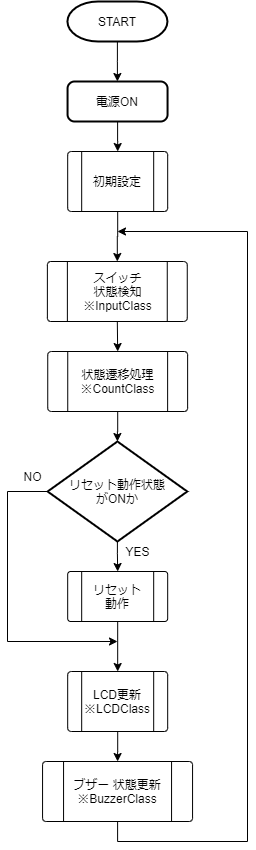

The diagram above was exported from draw.io. Its source (the exported page's mxGraphModel, read from the mxfile embedded in the PNG):
<mxGraphModel dx="2153" dy="806" grid="1" gridSize="10" guides="1" tooltips="1" connect="1" arrows="1" fold="1" page="1" pageScale="1" pageWidth="827" pageHeight="1169" math="0" shadow="0">
  <root>
    <mxCell id="WIyWlLk6GJQsqaUBKTNV-0" />
    <mxCell id="WIyWlLk6GJQsqaUBKTNV-1" parent="WIyWlLk6GJQsqaUBKTNV-0" />
    <mxCell id="I_p4vhiAbwcD4wFlUcgN-5" value="" style="edgeStyle=orthogonalEdgeStyle;rounded=0;orthogonalLoop=1;jettySize=auto;html=1;" parent="WIyWlLk6GJQsqaUBKTNV-1" source="vjxzMIkRlIcrUZipFX47-1" target="vjxzMIkRlIcrUZipFX47-3" edge="1">
      <mxGeometry relative="1" as="geometry">
        <Array as="points">
          <mxPoint x="-423" y="110" />
          <mxPoint x="-423" y="110" />
        </Array>
      </mxGeometry>
    </mxCell>
    <mxCell id="vjxzMIkRlIcrUZipFX47-1" value="START" style="strokeWidth=2;html=1;shape=mxgraph.flowchart.terminator;whiteSpace=wrap;" parent="WIyWlLk6GJQsqaUBKTNV-1" vertex="1">
      <mxGeometry x="-473.05999999999995" y="50" width="100" height="40" as="geometry" />
    </mxCell>
    <mxCell id="vjxzMIkRlIcrUZipFX47-3" value="電源ON" style="rounded=1;whiteSpace=wrap;html=1;absoluteArcSize=1;arcSize=14;strokeWidth=2;" parent="WIyWlLk6GJQsqaUBKTNV-1" vertex="1">
      <mxGeometry x="-472.93999999999994" y="130" width="100" height="40" as="geometry" />
    </mxCell>
    <mxCell id="vjxzMIkRlIcrUZipFX47-7" value="" style="edgeStyle=orthogonalEdgeStyle;rounded=0;orthogonalLoop=1;jettySize=auto;html=1;exitX=0.5;exitY=1;exitDx=0;exitDy=0;entryX=0.5;entryY=0;entryDx=0;entryDy=0;" parent="WIyWlLk6GJQsqaUBKTNV-1" source="OX-APc4vV4FNbITjWXAS-0" target="vjxzMIkRlIcrUZipFX47-10" edge="1">
      <mxGeometry relative="1" as="geometry">
        <mxPoint x="-422.82000000000005" y="380" as="targetPoint" />
        <mxPoint x="-422.94000000000005" y="250" as="sourcePoint" />
        <Array as="points" />
      </mxGeometry>
    </mxCell>
    <mxCell id="I_p4vhiAbwcD4wFlUcgN-12" value="" style="edgeStyle=orthogonalEdgeStyle;rounded=0;orthogonalLoop=1;jettySize=auto;html=1;exitX=0.5;exitY=1;exitDx=0;exitDy=0;entryX=0.5;entryY=0;entryDx=0;entryDy=0;" parent="WIyWlLk6GJQsqaUBKTNV-1" source="vjxzMIkRlIcrUZipFX47-10" target="EDO3sFrYR6sNuQmJ0-m0-1" edge="1">
      <mxGeometry relative="1" as="geometry">
        <mxPoint x="-423" y="350" as="sourcePoint" />
        <mxPoint x="-422.81999999999994" y="430" as="targetPoint" />
      </mxGeometry>
    </mxCell>
    <mxCell id="vjxzMIkRlIcrUZipFX47-10" value="スイッチ&lt;br&gt;状態検知&lt;br&gt;※InputClass" style="verticalLabelPosition=middle;verticalAlign=middle;html=1;shape=process;whiteSpace=wrap;rounded=1;size=0.14;arcSize=6;labelPosition=center;align=center;" parent="WIyWlLk6GJQsqaUBKTNV-1" vertex="1">
      <mxGeometry x="-493.12" y="310" width="139.88" height="60" as="geometry" />
    </mxCell>
    <mxCell id="vjxzMIkRlIcrUZipFX47-37" value="" style="edgeStyle=orthogonalEdgeStyle;rounded=0;orthogonalLoop=1;jettySize=auto;html=1;" parent="WIyWlLk6GJQsqaUBKTNV-1" source="vjxzMIkRlIcrUZipFX47-19" target="vjxzMIkRlIcrUZipFX47-36" edge="1">
      <mxGeometry relative="1" as="geometry" />
    </mxCell>
    <mxCell id="vjxzMIkRlIcrUZipFX47-19" value="LCD更新&lt;br&gt;※LCDClass" style="verticalLabelPosition=middle;verticalAlign=middle;html=1;shape=process;whiteSpace=wrap;rounded=1;size=0.14;arcSize=6;labelPosition=center;align=center;" parent="WIyWlLk6GJQsqaUBKTNV-1" vertex="1">
      <mxGeometry x="-472.82000000000005" y="720" width="100" height="60" as="geometry" />
    </mxCell>
    <mxCell id="vjxzMIkRlIcrUZipFX47-39" value="" style="edgeStyle=orthogonalEdgeStyle;rounded=0;orthogonalLoop=1;jettySize=auto;html=1;" parent="WIyWlLk6GJQsqaUBKTNV-1" source="vjxzMIkRlIcrUZipFX47-36" edge="1">
      <mxGeometry relative="1" as="geometry">
        <mxPoint x="-423" y="280" as="targetPoint" />
        <Array as="points">
          <mxPoint x="-423" y="890" />
          <mxPoint x="-293" y="890" />
          <mxPoint x="-293" y="280" />
        </Array>
      </mxGeometry>
    </mxCell>
    <mxCell id="vjxzMIkRlIcrUZipFX47-36" value="ブザー 状態更新&lt;br&gt;※BuzzerClass" style="verticalLabelPosition=middle;verticalAlign=middle;html=1;shape=process;whiteSpace=wrap;rounded=1;size=0.14;arcSize=6;labelPosition=center;align=center;" parent="WIyWlLk6GJQsqaUBKTNV-1" vertex="1">
      <mxGeometry x="-497.94000000000005" y="810" width="150" height="60" as="geometry" />
    </mxCell>
    <mxCell id="I_p4vhiAbwcD4wFlUcgN-2" value="" style="edgeStyle=orthogonalEdgeStyle;rounded=0;orthogonalLoop=1;jettySize=auto;html=1;entryX=0.5;entryY=0;entryDx=0;entryDy=0;" parent="WIyWlLk6GJQsqaUBKTNV-1" source="vjxzMIkRlIcrUZipFX47-3" target="OX-APc4vV4FNbITjWXAS-0" edge="1">
      <mxGeometry relative="1" as="geometry">
        <mxPoint x="-422.94000000000005" y="210" as="targetPoint" />
        <mxPoint x="-423" y="200" as="sourcePoint" />
      </mxGeometry>
    </mxCell>
    <mxCell id="OX-APc4vV4FNbITjWXAS-0" value="初期設定" style="verticalLabelPosition=middle;verticalAlign=middle;html=1;shape=process;whiteSpace=wrap;rounded=1;size=0.14;arcSize=6;labelPosition=center;align=center;" parent="WIyWlLk6GJQsqaUBKTNV-1" vertex="1">
      <mxGeometry x="-472.81999999999994" y="200" width="100" height="60" as="geometry" />
    </mxCell>
    <mxCell id="EDO3sFrYR6sNuQmJ0-m0-2" value="" style="edgeStyle=orthogonalEdgeStyle;rounded=0;orthogonalLoop=1;jettySize=auto;html=1;entryX=0.5;entryY=0;entryDx=0;entryDy=0;entryPerimeter=0;" parent="WIyWlLk6GJQsqaUBKTNV-1" source="EDO3sFrYR6sNuQmJ0-m0-1" target="K5SaGFhXgH-6GDbrYOTE-1" edge="1">
      <mxGeometry relative="1" as="geometry">
        <mxPoint x="-422.94000000000005" y="510" as="targetPoint" />
      </mxGeometry>
    </mxCell>
    <mxCell id="EDO3sFrYR6sNuQmJ0-m0-1" value="状態遷移処理&lt;br&gt;※CountClass" style="verticalLabelPosition=middle;verticalAlign=middle;html=1;shape=process;whiteSpace=wrap;rounded=1;size=0.14;arcSize=6;labelPosition=center;align=center;" parent="WIyWlLk6GJQsqaUBKTNV-1" vertex="1">
      <mxGeometry x="-492.76" y="400" width="139.88" height="60" as="geometry" />
    </mxCell>
    <mxCell id="K5SaGFhXgH-6GDbrYOTE-4" value="" style="edgeStyle=orthogonalEdgeStyle;rounded=0;orthogonalLoop=1;jettySize=auto;html=1;" parent="WIyWlLk6GJQsqaUBKTNV-1" source="K5SaGFhXgH-6GDbrYOTE-0" target="vjxzMIkRlIcrUZipFX47-19" edge="1">
      <mxGeometry relative="1" as="geometry" />
    </mxCell>
    <mxCell id="K5SaGFhXgH-6GDbrYOTE-0" value="リセット&lt;br&gt;動作" style="verticalLabelPosition=middle;verticalAlign=middle;html=1;shape=process;whiteSpace=wrap;rounded=1;size=0.14;arcSize=6;labelPosition=center;align=center;" parent="WIyWlLk6GJQsqaUBKTNV-1" vertex="1">
      <mxGeometry x="-472.81999999999994" y="620" width="100" height="50" as="geometry" />
    </mxCell>
    <mxCell id="K5SaGFhXgH-6GDbrYOTE-2" style="edgeStyle=orthogonalEdgeStyle;rounded=0;orthogonalLoop=1;jettySize=auto;html=1;entryX=0.5;entryY=0;entryDx=0;entryDy=0;" parent="WIyWlLk6GJQsqaUBKTNV-1" source="K5SaGFhXgH-6GDbrYOTE-1" target="K5SaGFhXgH-6GDbrYOTE-0" edge="1">
      <mxGeometry relative="1" as="geometry">
        <mxPoint x="-563" y="540.0000000000002" as="targetPoint" />
        <Array as="points">
          <mxPoint x="-423" y="602" />
          <mxPoint x="-423" y="602" />
        </Array>
      </mxGeometry>
    </mxCell>
    <mxCell id="K5SaGFhXgH-6GDbrYOTE-5" style="edgeStyle=orthogonalEdgeStyle;rounded=0;orthogonalLoop=1;jettySize=auto;html=1;exitX=0;exitY=0.5;exitDx=0;exitDy=0;exitPerimeter=0;" parent="WIyWlLk6GJQsqaUBKTNV-1" source="K5SaGFhXgH-6GDbrYOTE-1" edge="1">
      <mxGeometry relative="1" as="geometry">
        <mxPoint x="-423" y="690" as="targetPoint" />
        <Array as="points">
          <mxPoint x="-533" y="540" />
          <mxPoint x="-533" y="690" />
        </Array>
      </mxGeometry>
    </mxCell>
    <mxCell id="K5SaGFhXgH-6GDbrYOTE-1" value="リセット動作状態&lt;br&gt;がONか" style="strokeWidth=2;html=1;shape=mxgraph.flowchart.decision;whiteSpace=wrap;" parent="WIyWlLk6GJQsqaUBKTNV-1" vertex="1">
      <mxGeometry x="-492.88" y="490" width="139.64" height="100" as="geometry" />
    </mxCell>
    <mxCell id="K5SaGFhXgH-6GDbrYOTE-6" value="NO" style="text;html=1;align=center;verticalAlign=middle;resizable=0;points=[];autosize=1;" parent="WIyWlLk6GJQsqaUBKTNV-1" vertex="1">
      <mxGeometry x="-522.88" y="515" width="30" height="20" as="geometry" />
    </mxCell>
    <mxCell id="K5SaGFhXgH-6GDbrYOTE-7" value="YES" style="text;html=1;align=center;verticalAlign=middle;resizable=0;points=[];autosize=1;" parent="WIyWlLk6GJQsqaUBKTNV-1" vertex="1">
      <mxGeometry x="-423" y="590" width="40" height="20" as="geometry" />
    </mxCell>
  </root>
</mxGraphModel>